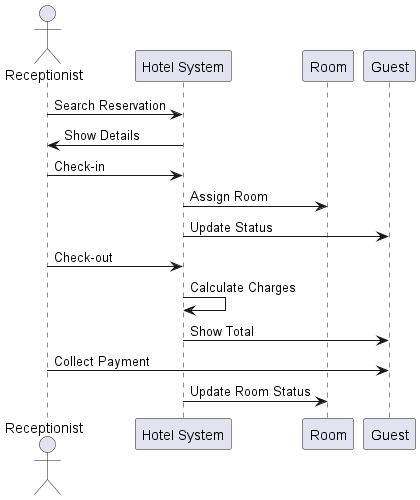

The diagram above was rendered by PlantUML. Its source (embedded in the PNG):
@startuml
actor Receptionist
participant "Hotel System" as System
participant Room
participant Guest

Receptionist -> System: Search Reservation
System -> Receptionist: Show Details

Receptionist -> System: Check-in
System -> Room: Assign Room
System -> Guest: Update Status

Receptionist -> System: Check-out
System -> System: Calculate Charges
System -> Guest: Show Total
Receptionist -> Guest: Collect Payment
System -> Room: Update Room Status
@enduml